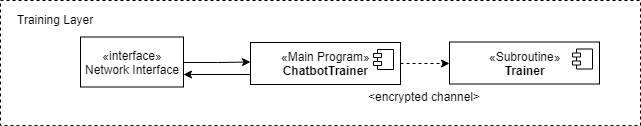

The diagram above was exported from draw.io. Its source (the exported page's mxGraphModel, read from the mxfile embedded in the PNG):
<mxGraphModel dx="868" dy="484" grid="1" gridSize="10" guides="1" tooltips="1" connect="1" arrows="1" fold="1" page="1" pageScale="1" pageWidth="1169" pageHeight="827" math="0" shadow="0">
  <root>
    <mxCell id="0" />
    <mxCell id="1" parent="0" />
    <mxCell id="2" value="" style="rounded=0;whiteSpace=wrap;html=1;fillColor=none;dashed=1;" vertex="1" parent="1">
      <mxGeometry x="750" y="616" width="640" height="125" as="geometry" />
    </mxCell>
    <mxCell id="3" value="Training Layer" style="text;html=1;resizable=0;points=[];autosize=1;align=left;verticalAlign=top;spacingTop=-4;" vertex="1" parent="1">
      <mxGeometry x="765" y="626" width="90" height="20" as="geometry" />
    </mxCell>
    <mxCell id="4" style="edgeStyle=orthogonalEdgeStyle;rounded=0;orthogonalLoop=1;jettySize=auto;html=1;exitX=1;exitY=0.5;exitDx=0;exitDy=0;entryX=0;entryY=0.5;entryDx=0;entryDy=0;" edge="1" source="5" parent="1">
      <mxGeometry relative="1" as="geometry">
        <mxPoint x="1000" y="677.5" as="targetPoint" />
      </mxGeometry>
    </mxCell>
    <mxCell id="5" value="«interface»&lt;br&gt;Network Interface&lt;br&gt;" style="html=1;fillColor=none;" vertex="1" parent="1">
      <mxGeometry x="830" y="652.5" width="103" height="50" as="geometry" />
    </mxCell>
    <mxCell id="6" style="edgeStyle=orthogonalEdgeStyle;rounded=0;orthogonalLoop=1;jettySize=auto;html=1;exitX=0;exitY=0.75;exitDx=0;exitDy=0;entryX=1;entryY=0.75;entryDx=0;entryDy=0;startArrow=none;startFill=0;" edge="1" source="8" target="5" parent="1">
      <mxGeometry relative="1" as="geometry" />
    </mxCell>
    <mxCell id="7" style="edgeStyle=orthogonalEdgeStyle;rounded=0;orthogonalLoop=1;jettySize=auto;html=1;exitX=1;exitY=0.5;exitDx=0;exitDy=0;entryX=0;entryY=0.5;entryDx=0;entryDy=0;startArrow=none;startFill=0;dashed=1;" edge="1" source="8" target="10" parent="1">
      <mxGeometry relative="1" as="geometry" />
    </mxCell>
    <mxCell id="8" value="«Main Program»&lt;br&gt;&lt;b&gt;ChatbotTrainer&lt;/b&gt;" style="html=1;" vertex="1" parent="1">
      <mxGeometry x="1000" y="658" width="150" height="42" as="geometry" />
    </mxCell>
    <mxCell id="9" value="" style="shape=component;jettyWidth=8;jettyHeight=4;" vertex="1" parent="8">
      <mxGeometry x="1" width="20" height="20" relative="1" as="geometry">
        <mxPoint x="-27" y="7" as="offset" />
      </mxGeometry>
    </mxCell>
    <mxCell id="10" value="«Subroutine»&lt;br&gt;&lt;b&gt;Trainer&lt;/b&gt;" style="html=1;" vertex="1" parent="1">
      <mxGeometry x="1199" y="657.5" width="150" height="42" as="geometry" />
    </mxCell>
    <mxCell id="11" value="" style="shape=component;jettyWidth=8;jettyHeight=4;" vertex="1" parent="10">
      <mxGeometry x="1" width="20" height="20" relative="1" as="geometry">
        <mxPoint x="-27" y="7" as="offset" />
      </mxGeometry>
    </mxCell>
    <mxCell id="12" value="&lt;encrypted channel&gt;" style="text;align=center;fontStyle=0;verticalAlign=middle;spacingLeft=3;spacingRight=3;strokeColor=none;rotatable=0;points=[[0,0.5],[1,0.5]];portConstraint=eastwest;" vertex="1" parent="1">
      <mxGeometry x="1110" y="700" width="128" height="26" as="geometry" />
    </mxCell>
  </root>
</mxGraphModel>